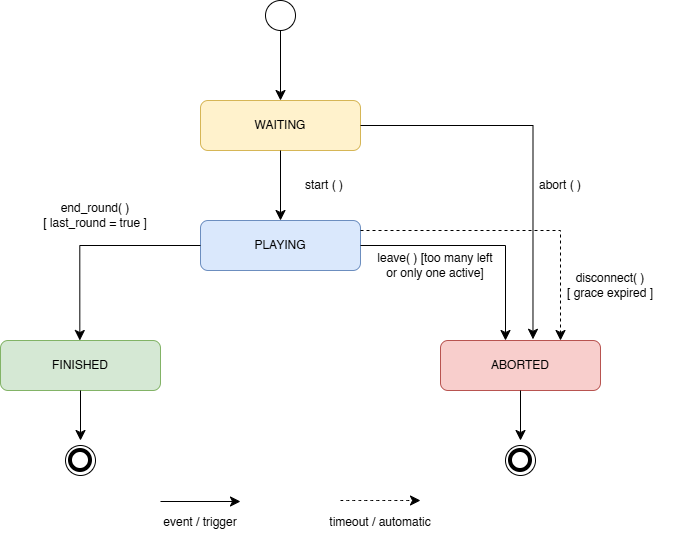

The diagram above was exported from draw.io. Its source (the exported page's mxGraphModel, read from the mxfile embedded in the PNG):
<mxGraphModel dx="1030" dy="579" grid="1" gridSize="10" guides="1" tooltips="1" connect="1" arrows="1" fold="1" page="1" pageScale="1" pageWidth="827" pageHeight="1169" math="0" shadow="0">
  <root>
    <mxCell id="0" />
    <mxCell id="1" parent="0" />
    <mxCell id="CPDkjT9iAECwGhpsVddo-1" parent="1" style="rounded=1;whiteSpace=wrap;html=1;fillColor=#fff2cc;strokeColor=#d6b656;" value="WAITING" vertex="1">
      <mxGeometry height="50" width="160" x="320" y="120" as="geometry" />
    </mxCell>
    <mxCell id="CPDkjT9iAECwGhpsVddo-3" parent="1" style="rounded=1;whiteSpace=wrap;html=1;fillColor=#dae8fc;strokeColor=#6c8ebf;" value="PLAYING" vertex="1">
      <mxGeometry height="50" width="160" x="320" y="240" as="geometry" />
    </mxCell>
    <mxCell id="CPDkjT9iAECwGhpsVddo-4" parent="1" style="rounded=1;whiteSpace=wrap;html=1;fillColor=#d5e8d4;strokeColor=#82b366;" value="FINISHED" vertex="1">
      <mxGeometry height="50" width="160" x="120" y="360" as="geometry" />
    </mxCell>
    <mxCell id="CPDkjT9iAECwGhpsVddo-5" parent="1" style="rounded=1;whiteSpace=wrap;html=1;fillColor=#f8cecc;strokeColor=#b85450;" value="ABORTED" vertex="1">
      <mxGeometry height="50" width="160" x="560" y="360" as="geometry" />
    </mxCell>
    <mxCell id="CPDkjT9iAECwGhpsVddo-6" parent="1" style="ellipse;whiteSpace=wrap;html=1;" value="" vertex="1">
      <mxGeometry height="30" width="30" x="385" y="20" as="geometry" />
    </mxCell>
    <mxCell id="CPDkjT9iAECwGhpsVddo-11" parent="1" style="ellipse;whiteSpace=wrap;html=1;movable=1;resizable=1;rotatable=1;deletable=1;editable=1;locked=0;connectable=1;" value="" vertex="1">
      <mxGeometry height="30" width="30" x="185" y="465" as="geometry" />
    </mxCell>
    <mxCell id="CPDkjT9iAECwGhpsVddo-9" parent="1" style="ellipse;whiteSpace=wrap;html=1;movable=1;resizable=1;rotatable=1;deletable=1;editable=1;locked=0;connectable=1;strokeWidth=4;" value="" vertex="1">
      <mxGeometry height="20" width="20" x="190" y="470" as="geometry" />
    </mxCell>
    <mxCell id="CPDkjT9iAECwGhpsVddo-16" parent="1" style="ellipse;whiteSpace=wrap;html=1;movable=1;resizable=1;rotatable=1;deletable=1;editable=1;locked=0;connectable=1;" value="" vertex="1">
      <mxGeometry height="30" width="30" x="625" y="465" as="geometry" />
    </mxCell>
    <mxCell id="CPDkjT9iAECwGhpsVddo-17" parent="1" style="ellipse;whiteSpace=wrap;html=1;movable=1;resizable=1;rotatable=1;deletable=1;editable=1;locked=0;connectable=1;strokeWidth=4;" value="" vertex="1">
      <mxGeometry height="20" width="20" x="630" y="470" as="geometry" />
    </mxCell>
    <mxCell id="CPDkjT9iAECwGhpsVddo-22" edge="1" parent="1" style="endArrow=classic;html=1;rounded=0;fontSize=12;startSize=8;endSize=8;curved=1;entryX=0.5;entryY=0;entryDx=0;entryDy=0;" target="CPDkjT9iAECwGhpsVddo-3" value="">
      <mxGeometry height="50" relative="1" width="50" as="geometry">
        <mxPoint x="400" y="170" as="sourcePoint" />
        <mxPoint x="450" y="120" as="targetPoint" />
      </mxGeometry>
    </mxCell>
    <mxCell id="CPDkjT9iAECwGhpsVddo-23" edge="1" parent="1" source="CPDkjT9iAECwGhpsVddo-3" style="endArrow=classic;html=1;rounded=0;fontSize=12;startSize=8;endSize=8;entryX=0.5;entryY=0;entryDx=0;entryDy=0;exitX=0;exitY=0.5;exitDx=0;exitDy=0;edgeStyle=orthogonalEdgeStyle;" value="">
      <mxGeometry height="50" relative="1" width="50" as="geometry">
        <mxPoint x="199.33" y="290" as="sourcePoint" />
        <mxPoint x="199.33" y="360" as="targetPoint" />
      </mxGeometry>
    </mxCell>
    <mxCell id="CPDkjT9iAECwGhpsVddo-24" edge="1" parent="1" source="CPDkjT9iAECwGhpsVddo-3" style="endArrow=classic;html=1;rounded=0;fontSize=12;startSize=8;endSize=8;exitX=1;exitY=0.5;exitDx=0;exitDy=0;edgeStyle=orthogonalEdgeStyle;" value="">
      <mxGeometry height="50" relative="1" width="50" as="geometry">
        <mxPoint x="720.67" y="265" as="sourcePoint" />
        <mxPoint x="625" y="360" as="targetPoint" />
      </mxGeometry>
    </mxCell>
    <mxCell id="CPDkjT9iAECwGhpsVddo-25" edge="1" parent="1" source="CPDkjT9iAECwGhpsVddo-1" style="endArrow=classic;html=1;rounded=0;fontSize=12;startSize=8;endSize=8;entryX=0.578;entryY=-0.024;entryDx=0;entryDy=0;exitX=1;exitY=0.5;exitDx=0;exitDy=0;edgeStyle=orthogonalEdgeStyle;entryPerimeter=0;" target="CPDkjT9iAECwGhpsVddo-5" value="">
      <mxGeometry height="50" relative="1" width="50" as="geometry">
        <mxPoint x="500" y="265" as="sourcePoint" />
        <mxPoint x="620" y="360" as="targetPoint" />
      </mxGeometry>
    </mxCell>
    <mxCell id="CPDkjT9iAECwGhpsVddo-26" edge="1" parent="1" style="endArrow=classic;html=1;rounded=0;fontSize=12;startSize=8;endSize=8;curved=1;" value="">
      <mxGeometry height="50" relative="1" width="50" as="geometry">
        <mxPoint x="200" y="410" as="sourcePoint" />
        <mxPoint x="200" y="460" as="targetPoint" />
      </mxGeometry>
    </mxCell>
    <mxCell id="CPDkjT9iAECwGhpsVddo-28" edge="1" parent="1" source="CPDkjT9iAECwGhpsVddo-5" style="endArrow=classic;html=1;rounded=0;fontSize=12;startSize=8;endSize=8;curved=1;exitX=0.5;exitY=1;exitDx=0;exitDy=0;" value="">
      <mxGeometry height="50" relative="1" width="50" as="geometry">
        <mxPoint x="230" y="430" as="sourcePoint" />
        <mxPoint x="640" y="460" as="targetPoint" />
      </mxGeometry>
    </mxCell>
    <mxCell id="CPDkjT9iAECwGhpsVddo-29" edge="1" parent="1" style="endArrow=classic;html=1;rounded=0;fontSize=12;startSize=8;endSize=8;entryX=0.75;entryY=0;entryDx=0;entryDy=0;edgeStyle=orthogonalEdgeStyle;dashed=1;" target="CPDkjT9iAECwGhpsVddo-5" value="">
      <mxGeometry height="50" relative="1" width="50" as="geometry">
        <mxPoint x="480" y="250" as="sourcePoint" />
        <mxPoint x="530" y="200" as="targetPoint" />
      </mxGeometry>
    </mxCell>
    <mxCell id="CPDkjT9iAECwGhpsVddo-30" edge="1" parent="1" source="CPDkjT9iAECwGhpsVddo-6" style="endArrow=classic;html=1;rounded=0;fontSize=12;startSize=8;endSize=8;curved=1;exitX=0.5;exitY=1;exitDx=0;exitDy=0;" target="CPDkjT9iAECwGhpsVddo-1" value="">
      <mxGeometry height="50" relative="1" width="50" as="geometry">
        <mxPoint x="400" y="70" as="sourcePoint" />
        <mxPoint x="450" y="20" as="targetPoint" />
      </mxGeometry>
    </mxCell>
    <mxCell id="CPDkjT9iAECwGhpsVddo-31" edge="1" parent="1" source="CPDkjT9iAECwGhpsVddo-6" style="edgeStyle=none;curved=1;rounded=0;orthogonalLoop=1;jettySize=auto;html=1;entryX=0.5;entryY=1;entryDx=0;entryDy=0;fontSize=12;startSize=8;endSize=8;" target="CPDkjT9iAECwGhpsVddo-6">
      <mxGeometry relative="1" as="geometry" />
    </mxCell>
    <mxCell id="CPDkjT9iAECwGhpsVddo-32" parent="1" style="text;html=1;whiteSpace=wrap;strokeColor=none;fillColor=none;align=center;verticalAlign=middle;rounded=0;" value="start ( )" vertex="1">
      <mxGeometry height="30" width="60" x="414" y="190" as="geometry" />
    </mxCell>
    <mxCell id="CPDkjT9iAECwGhpsVddo-33" parent="1" style="text;html=1;whiteSpace=wrap;strokeColor=none;fillColor=none;align=center;verticalAlign=middle;rounded=0;" value="end_round( )&lt;div&gt;[ last_round = true ]&lt;/div&gt;" vertex="1">
      <mxGeometry height="30" width="150" x="140" y="220" as="geometry" />
    </mxCell>
    <mxCell id="CPDkjT9iAECwGhpsVddo-34" parent="1" style="text;html=1;whiteSpace=wrap;strokeColor=none;fillColor=none;align=center;verticalAlign=middle;rounded=0;" value="abort ( )" vertex="1">
      <mxGeometry height="30" width="60" x="650" y="190" as="geometry" />
    </mxCell>
    <mxCell id="CPDkjT9iAECwGhpsVddo-35" parent="1" style="text;html=1;whiteSpace=wrap;strokeColor=none;fillColor=none;align=center;verticalAlign=middle;rounded=0;" value="disconnect( )&lt;div&gt;[ grace expired ]&lt;/div&gt;" vertex="1">
      <mxGeometry height="30" width="150" x="655" y="290" as="geometry" />
    </mxCell>
    <mxCell id="CPDkjT9iAECwGhpsVddo-36" parent="1" style="text;html=1;whiteSpace=wrap;strokeColor=none;fillColor=none;align=center;verticalAlign=middle;rounded=0;" value="leave( ) [too many left&lt;div&gt;or only one active]&lt;/div&gt;" vertex="1">
      <mxGeometry height="30" width="150" x="480" y="270" as="geometry" />
    </mxCell>
    <mxCell id="CPDkjT9iAECwGhpsVddo-37" edge="1" parent="1" style="endArrow=classic;html=1;rounded=0;fontSize=12;startSize=8;endSize=8;curved=1;" value="">
      <mxGeometry height="50" relative="1" width="50" as="geometry">
        <mxPoint x="280" y="521" as="sourcePoint" />
        <mxPoint x="360" y="521" as="targetPoint" />
      </mxGeometry>
    </mxCell>
    <mxCell id="CPDkjT9iAECwGhpsVddo-38" edge="1" parent="1" style="endArrow=classic;html=1;rounded=0;fontSize=12;startSize=8;endSize=8;curved=1;dashed=1;" value="">
      <mxGeometry height="50" relative="1" width="50" as="geometry">
        <mxPoint x="460" y="520" as="sourcePoint" />
        <mxPoint x="540" y="520" as="targetPoint" />
      </mxGeometry>
    </mxCell>
    <mxCell id="CPDkjT9iAECwGhpsVddo-39" parent="1" style="text;html=1;whiteSpace=wrap;strokeColor=none;fillColor=none;align=center;verticalAlign=middle;rounded=0;" value="event / trigger" vertex="1">
      <mxGeometry height="30" width="120" x="260" y="527" as="geometry" />
    </mxCell>
    <mxCell id="CPDkjT9iAECwGhpsVddo-40" parent="1" style="text;html=1;whiteSpace=wrap;strokeColor=none;fillColor=none;align=center;verticalAlign=middle;rounded=0;" value="timeout / automatic" vertex="1">
      <mxGeometry height="30" width="120" x="440" y="527" as="geometry" />
    </mxCell>
  </root>
</mxGraphModel>